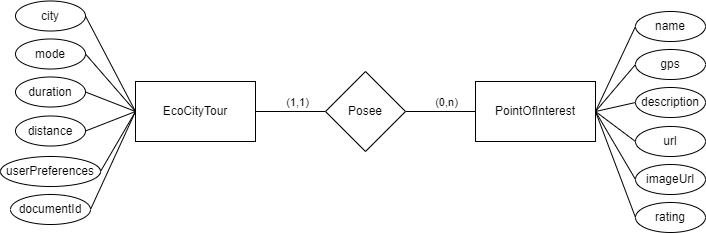

The diagram above was exported from draw.io. Its source (the exported page's mxGraphModel, read from the mxfile embedded in the PNG):
<mxGraphModel dx="698" dy="988" grid="1" gridSize="10" guides="1" tooltips="1" connect="1" arrows="1" fold="1" page="1" pageScale="1" pageWidth="850" pageHeight="1100" math="0" shadow="0">
  <root>
    <mxCell id="0" />
    <mxCell id="1" parent="0" />
    <mxCell id="16" style="edgeStyle=none;html=1;exitX=1;exitY=0.5;exitDx=0;exitDy=0;entryX=0;entryY=0.5;entryDx=0;entryDy=0;endArrow=none;endFill=0;" parent="1" source="2" target="6" edge="1">
      <mxGeometry relative="1" as="geometry" />
    </mxCell>
    <mxCell id="18" value="(1,1)" style="edgeLabel;html=1;align=center;verticalAlign=middle;resizable=0;points=[];" parent="16" vertex="1" connectable="0">
      <mxGeometry x="-0.3232" y="-1" relative="1" as="geometry">
        <mxPoint x="17" y="-11" as="offset" />
      </mxGeometry>
    </mxCell>
    <mxCell id="2" value="EcoCityTour" style="rounded=0;whiteSpace=wrap;html=1;" parent="1" vertex="1">
      <mxGeometry x="150" y="240" width="120" height="60" as="geometry" />
    </mxCell>
    <mxCell id="3" value="PointOfInterest" style="rounded=0;whiteSpace=wrap;html=1;" parent="1" vertex="1">
      <mxGeometry x="490" y="240" width="120" height="60" as="geometry" />
    </mxCell>
    <mxCell id="17" style="edgeStyle=none;html=1;exitX=1;exitY=0.5;exitDx=0;exitDy=0;entryX=0;entryY=0.5;entryDx=0;entryDy=0;endArrow=none;endFill=0;" parent="1" source="6" target="3" edge="1">
      <mxGeometry relative="1" as="geometry" />
    </mxCell>
    <mxCell id="19" value="(0,n)" style="edgeLabel;html=1;align=center;verticalAlign=middle;resizable=0;points=[];" parent="17" vertex="1" connectable="0">
      <mxGeometry x="0.2581" y="1" relative="1" as="geometry">
        <mxPoint x="-4" y="-9" as="offset" />
      </mxGeometry>
    </mxCell>
    <mxCell id="6" value="Posee" style="rhombus;whiteSpace=wrap;html=1;" parent="1" vertex="1">
      <mxGeometry x="340" y="230" width="80" height="80" as="geometry" />
    </mxCell>
    <mxCell id="26" style="edgeStyle=none;html=1;exitX=0;exitY=0.5;exitDx=0;exitDy=0;entryX=1;entryY=0.5;entryDx=0;entryDy=0;endArrow=none;endFill=0;" edge="1" parent="1" source="20" target="3">
      <mxGeometry relative="1" as="geometry" />
    </mxCell>
    <mxCell id="20" value="name" style="ellipse;whiteSpace=wrap;html=1;" vertex="1" parent="1">
      <mxGeometry x="650" y="170" width="70" height="30" as="geometry" />
    </mxCell>
    <mxCell id="27" style="edgeStyle=none;html=1;exitX=0;exitY=0.5;exitDx=0;exitDy=0;entryX=1;entryY=0.5;entryDx=0;entryDy=0;endArrow=none;endFill=0;" edge="1" parent="1" source="21" target="3">
      <mxGeometry relative="1" as="geometry" />
    </mxCell>
    <mxCell id="21" value="description" style="ellipse;whiteSpace=wrap;html=1;" vertex="1" parent="1">
      <mxGeometry x="650" y="246" width="70" height="30" as="geometry" />
    </mxCell>
    <mxCell id="29" style="edgeStyle=none;html=1;exitX=0;exitY=0.5;exitDx=0;exitDy=0;endArrow=none;endFill=0;" edge="1" parent="1" source="22">
      <mxGeometry relative="1" as="geometry">
        <mxPoint x="610" y="270.0000000000001" as="targetPoint" />
      </mxGeometry>
    </mxCell>
    <mxCell id="22" value="url" style="ellipse;whiteSpace=wrap;html=1;" vertex="1" parent="1">
      <mxGeometry x="650" y="285" width="70" height="30" as="geometry" />
    </mxCell>
    <mxCell id="30" style="edgeStyle=none;html=1;exitX=0;exitY=0.5;exitDx=0;exitDy=0;endArrow=none;endFill=0;" edge="1" parent="1" source="23">
      <mxGeometry relative="1" as="geometry">
        <mxPoint x="610" y="270.0000000000001" as="targetPoint" />
      </mxGeometry>
    </mxCell>
    <mxCell id="23" value="imageUrl" style="ellipse;whiteSpace=wrap;html=1;" vertex="1" parent="1">
      <mxGeometry x="650" y="323" width="70" height="30" as="geometry" />
    </mxCell>
    <mxCell id="31" style="edgeStyle=none;html=1;exitX=0;exitY=0.5;exitDx=0;exitDy=0;endArrow=none;endFill=0;" edge="1" parent="1" source="24">
      <mxGeometry relative="1" as="geometry">
        <mxPoint x="610" y="270.0000000000001" as="targetPoint" />
      </mxGeometry>
    </mxCell>
    <mxCell id="24" value="rating" style="ellipse;whiteSpace=wrap;html=1;" vertex="1" parent="1">
      <mxGeometry x="650" y="361" width="70" height="30" as="geometry" />
    </mxCell>
    <mxCell id="28" style="edgeStyle=none;html=1;exitX=0;exitY=0.5;exitDx=0;exitDy=0;entryX=1;entryY=0.5;entryDx=0;entryDy=0;endArrow=none;endFill=0;" edge="1" parent="1" source="25" target="3">
      <mxGeometry relative="1" as="geometry" />
    </mxCell>
    <mxCell id="25" value="gps" style="ellipse;whiteSpace=wrap;html=1;" vertex="1" parent="1">
      <mxGeometry x="650" y="208" width="70" height="30" as="geometry" />
    </mxCell>
    <mxCell id="38" style="edgeStyle=none;html=1;exitX=1;exitY=0.5;exitDx=0;exitDy=0;entryX=0;entryY=0.5;entryDx=0;entryDy=0;endArrow=none;endFill=0;" edge="1" parent="1" source="32" target="2">
      <mxGeometry relative="1" as="geometry" />
    </mxCell>
    <mxCell id="32" value="city" style="ellipse;whiteSpace=wrap;html=1;" vertex="1" parent="1">
      <mxGeometry x="30" y="159.5" width="70" height="30" as="geometry" />
    </mxCell>
    <mxCell id="40" style="edgeStyle=none;html=1;exitX=1;exitY=0.5;exitDx=0;exitDy=0;entryX=0;entryY=0.5;entryDx=0;entryDy=0;endArrow=none;endFill=0;" edge="1" parent="1" source="33" target="2">
      <mxGeometry relative="1" as="geometry" />
    </mxCell>
    <mxCell id="33" value="duration" style="ellipse;whiteSpace=wrap;html=1;" vertex="1" parent="1">
      <mxGeometry x="30" y="235.5" width="70" height="30" as="geometry" />
    </mxCell>
    <mxCell id="41" style="edgeStyle=none;html=1;exitX=1;exitY=0.5;exitDx=0;exitDy=0;endArrow=none;endFill=0;" edge="1" parent="1" source="34">
      <mxGeometry relative="1" as="geometry">
        <mxPoint x="150.00000000000006" y="270.0000000000001" as="targetPoint" />
      </mxGeometry>
    </mxCell>
    <mxCell id="34" value="distance" style="ellipse;whiteSpace=wrap;html=1;" vertex="1" parent="1">
      <mxGeometry x="30" y="274.5" width="70" height="30" as="geometry" />
    </mxCell>
    <mxCell id="42" style="edgeStyle=none;html=1;exitX=1;exitY=0.5;exitDx=0;exitDy=0;entryX=0;entryY=0.5;entryDx=0;entryDy=0;endArrow=none;endFill=0;" edge="1" parent="1" source="35" target="2">
      <mxGeometry relative="1" as="geometry" />
    </mxCell>
    <mxCell id="35" value="userPreferences" style="ellipse;whiteSpace=wrap;html=1;" vertex="1" parent="1">
      <mxGeometry x="15" y="315" width="100" height="30" as="geometry" />
    </mxCell>
    <mxCell id="43" style="edgeStyle=none;html=1;exitX=1;exitY=0.5;exitDx=0;exitDy=0;endArrow=none;endFill=0;" edge="1" parent="1" source="36">
      <mxGeometry relative="1" as="geometry">
        <mxPoint x="150.00000000000006" y="270.0000000000001" as="targetPoint" />
      </mxGeometry>
    </mxCell>
    <mxCell id="36" value="documentId" style="ellipse;whiteSpace=wrap;html=1;" vertex="1" parent="1">
      <mxGeometry x="25" y="353" width="80" height="30" as="geometry" />
    </mxCell>
    <mxCell id="39" style="edgeStyle=none;html=1;exitX=1;exitY=0.5;exitDx=0;exitDy=0;endArrow=none;endFill=0;" edge="1" parent="1" source="37">
      <mxGeometry relative="1" as="geometry">
        <mxPoint x="150.00000000000006" y="270.0000000000001" as="targetPoint" />
      </mxGeometry>
    </mxCell>
    <mxCell id="37" value="mode" style="ellipse;whiteSpace=wrap;html=1;" vertex="1" parent="1">
      <mxGeometry x="30" y="197.5" width="70" height="30" as="geometry" />
    </mxCell>
  </root>
</mxGraphModel>